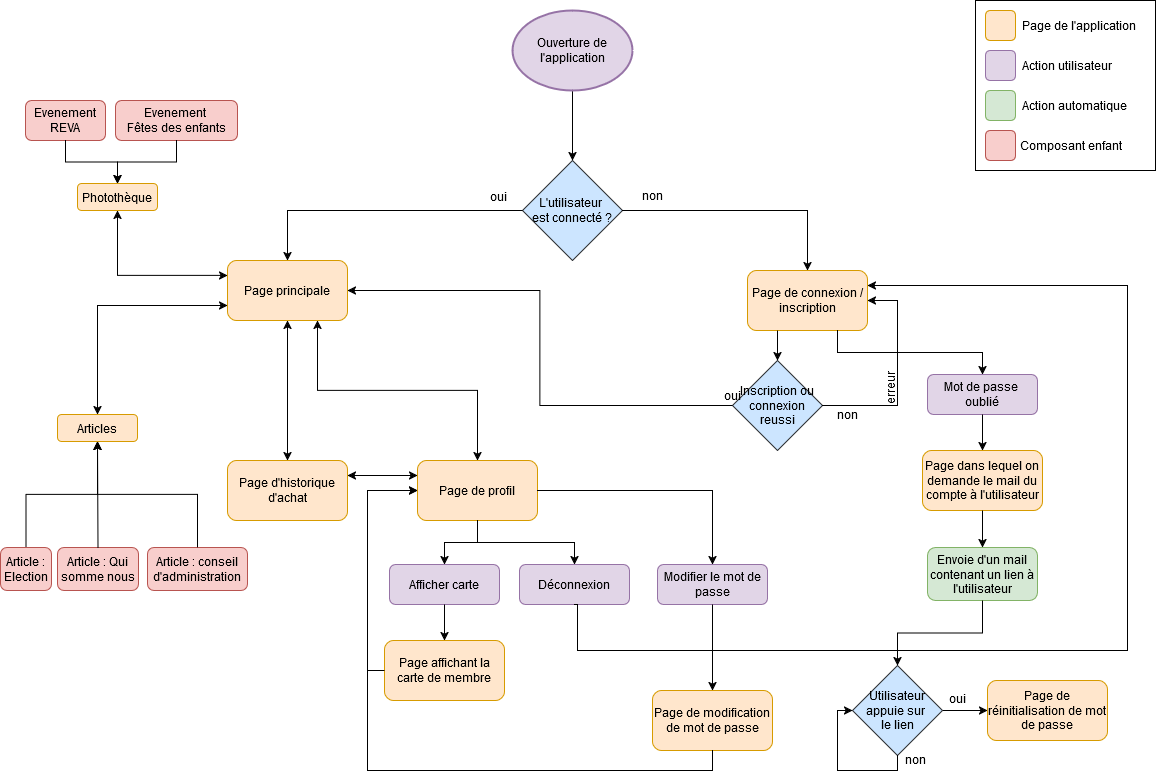

The diagram above was exported from draw.io. Its source (the exported page's mxGraphModel, read from the mxfile embedded in the PNG):
<mxGraphModel dx="583" dy="268" grid="1" gridSize="10" guides="1" tooltips="1" connect="1" arrows="1" fold="1" page="1" pageScale="1" pageWidth="1169" pageHeight="827" math="0" shadow="0">
  <root>
    <mxCell id="0" />
    <mxCell id="1" parent="0" />
    <mxCell id="_soIeDKohdFksfmmQW7i-4" value="" style="edgeStyle=orthogonalEdgeStyle;rounded=0;orthogonalLoop=1;jettySize=auto;html=1;" parent="1" source="_soIeDKohdFksfmmQW7i-1" target="_soIeDKohdFksfmmQW7i-3" edge="1">
      <mxGeometry relative="1" as="geometry" />
    </mxCell>
    <mxCell id="_soIeDKohdFksfmmQW7i-1" value="Ouverture de l'application" style="ellipse;whiteSpace=wrap;html=1;fillColor=#e1d5e7;strokeColor=#9673a6;strokeWidth=2;" parent="1" vertex="1">
      <mxGeometry x="525" y="10" width="120" height="80" as="geometry" />
    </mxCell>
    <mxCell id="_soIeDKohdFksfmmQW7i-3" value="&lt;div&gt;L'utilisateur&amp;nbsp;&lt;/div&gt;&lt;div&gt;est connecté ?&lt;/div&gt;" style="rhombus;whiteSpace=wrap;html=1;aspect=fixed;fillColor=#cce5ff;strokeColor=#36393d;" parent="1" vertex="1">
      <mxGeometry x="535" y="160" width="100" height="100" as="geometry" />
    </mxCell>
    <mxCell id="Flho2EoOVItLzj-21j_v-1" value="Page principale" style="rounded=1;whiteSpace=wrap;html=1;fillColor=#ffe6cc;strokeColor=#d79b00;" parent="1" vertex="1">
      <mxGeometry x="240" y="260" width="120" height="60" as="geometry" />
    </mxCell>
    <mxCell id="Flho2EoOVItLzj-21j_v-2" value="Page de connexion / inscription" style="rounded=1;whiteSpace=wrap;html=1;fillColor=#ffe6cc;strokeColor=#d79b00;" parent="1" vertex="1">
      <mxGeometry x="760" y="270" width="120" height="60" as="geometry" />
    </mxCell>
    <mxCell id="Flho2EoOVItLzj-21j_v-3" value="" style="endArrow=classic;html=1;rounded=0;exitX=0;exitY=0.5;exitDx=0;exitDy=0;entryX=0.5;entryY=0;entryDx=0;entryDy=0;edgeStyle=orthogonalEdgeStyle;" parent="1" source="_soIeDKohdFksfmmQW7i-3" target="Flho2EoOVItLzj-21j_v-1" edge="1">
      <mxGeometry width="50" height="50" relative="1" as="geometry">
        <mxPoint x="400" y="370" as="sourcePoint" />
        <mxPoint x="450" y="320" as="targetPoint" />
      </mxGeometry>
    </mxCell>
    <mxCell id="Flho2EoOVItLzj-21j_v-4" value="oui" style="text;html=1;align=center;verticalAlign=middle;whiteSpace=wrap;rounded=0;" parent="1" vertex="1">
      <mxGeometry x="481" y="181" width="60" height="30" as="geometry" />
    </mxCell>
    <mxCell id="Flho2EoOVItLzj-21j_v-5" value="" style="endArrow=classic;html=1;rounded=0;exitX=1;exitY=0.5;exitDx=0;exitDy=0;entryX=0.5;entryY=0;entryDx=0;entryDy=0;edgeStyle=orthogonalEdgeStyle;" parent="1" source="_soIeDKohdFksfmmQW7i-3" target="Flho2EoOVItLzj-21j_v-2" edge="1">
      <mxGeometry width="50" height="50" relative="1" as="geometry">
        <mxPoint x="400" y="370" as="sourcePoint" />
        <mxPoint x="450" y="320" as="targetPoint" />
      </mxGeometry>
    </mxCell>
    <mxCell id="Flho2EoOVItLzj-21j_v-7" value="non" style="text;html=1;align=center;verticalAlign=middle;whiteSpace=wrap;rounded=0;" parent="1" vertex="1">
      <mxGeometry x="635" y="180" width="60" height="30" as="geometry" />
    </mxCell>
    <mxCell id="Flho2EoOVItLzj-21j_v-8" value="Page d'historique d'achat" style="rounded=1;whiteSpace=wrap;html=1;fillColor=#ffe6cc;strokeColor=#d79b00;" parent="1" vertex="1">
      <mxGeometry x="240" y="460" width="120" height="60" as="geometry" />
    </mxCell>
    <mxCell id="Flho2EoOVItLzj-21j_v-9" value="Page de profil" style="rounded=1;whiteSpace=wrap;html=1;fillColor=#ffe6cc;strokeColor=#d79b00;" parent="1" vertex="1">
      <mxGeometry x="430" y="460" width="120" height="60" as="geometry" />
    </mxCell>
    <mxCell id="Flho2EoOVItLzj-21j_v-10" value="" style="endArrow=classic;html=1;rounded=0;exitX=0.75;exitY=1;exitDx=0;exitDy=0;entryX=0.5;entryY=0;entryDx=0;entryDy=0;edgeStyle=orthogonalEdgeStyle;startArrow=classic;startFill=1;" parent="1" source="Flho2EoOVItLzj-21j_v-1" target="Flho2EoOVItLzj-21j_v-9" edge="1">
      <mxGeometry width="50" height="50" relative="1" as="geometry">
        <mxPoint x="350" y="540" as="sourcePoint" />
        <mxPoint x="400" y="490" as="targetPoint" />
      </mxGeometry>
    </mxCell>
    <mxCell id="Flho2EoOVItLzj-21j_v-12" value="" style="endArrow=classic;html=1;rounded=0;exitX=0.5;exitY=1;exitDx=0;exitDy=0;entryX=0.5;entryY=0;entryDx=0;entryDy=0;edgeStyle=orthogonalEdgeStyle;startArrow=classic;startFill=1;" parent="1" source="Flho2EoOVItLzj-21j_v-1" target="Flho2EoOVItLzj-21j_v-8" edge="1">
      <mxGeometry width="50" height="50" relative="1" as="geometry">
        <mxPoint x="350" y="540" as="sourcePoint" />
        <mxPoint x="400" y="490" as="targetPoint" />
      </mxGeometry>
    </mxCell>
    <mxCell id="Flho2EoOVItLzj-21j_v-13" value="Déconnexion" style="rounded=1;whiteSpace=wrap;html=1;fillColor=#e1d5e7;strokeColor=#9673a6;" parent="1" vertex="1">
      <mxGeometry x="532" y="564" width="110" height="40" as="geometry" />
    </mxCell>
    <mxCell id="Flho2EoOVItLzj-21j_v-14" value="Afficher carte" style="rounded=1;whiteSpace=wrap;html=1;fillColor=#e1d5e7;strokeColor=#9673a6;" parent="1" vertex="1">
      <mxGeometry x="402" y="564" width="110" height="40" as="geometry" />
    </mxCell>
    <mxCell id="Flho2EoOVItLzj-21j_v-15" value="" style="endArrow=classic;html=1;rounded=0;exitX=0.5;exitY=1;exitDx=0;exitDy=0;entryX=0.5;entryY=0;entryDx=0;entryDy=0;edgeStyle=orthogonalEdgeStyle;" parent="1" source="Flho2EoOVItLzj-21j_v-9" target="Flho2EoOVItLzj-21j_v-13" edge="1">
      <mxGeometry width="50" height="50" relative="1" as="geometry">
        <mxPoint x="360" y="520" as="sourcePoint" />
        <mxPoint x="410" y="470" as="targetPoint" />
      </mxGeometry>
    </mxCell>
    <mxCell id="Flho2EoOVItLzj-21j_v-16" value="" style="endArrow=classic;html=1;rounded=0;exitX=0.5;exitY=1;exitDx=0;exitDy=0;entryX=0.5;entryY=0;entryDx=0;entryDy=0;edgeStyle=orthogonalEdgeStyle;" parent="1" source="Flho2EoOVItLzj-21j_v-9" target="Flho2EoOVItLzj-21j_v-14" edge="1">
      <mxGeometry width="50" height="50" relative="1" as="geometry">
        <mxPoint x="360" y="520" as="sourcePoint" />
        <mxPoint x="410" y="470" as="targetPoint" />
      </mxGeometry>
    </mxCell>
    <mxCell id="Flho2EoOVItLzj-21j_v-18" value="" style="endArrow=classic;html=1;rounded=0;exitX=0.5;exitY=1;exitDx=0;exitDy=0;entryX=1;entryY=0.25;entryDx=0;entryDy=0;edgeStyle=orthogonalEdgeStyle;" parent="1" source="Flho2EoOVItLzj-21j_v-13" target="Flho2EoOVItLzj-21j_v-2" edge="1">
      <mxGeometry width="50" height="50" relative="1" as="geometry">
        <mxPoint x="770" y="480" as="sourcePoint" />
        <mxPoint x="820" y="430" as="targetPoint" />
        <Array as="points">
          <mxPoint x="590" y="604" />
          <mxPoint x="590" y="650" />
          <mxPoint x="1140" y="650" />
          <mxPoint x="1140" y="285" />
        </Array>
      </mxGeometry>
    </mxCell>
    <mxCell id="Flho2EoOVItLzj-21j_v-19" value="Page affichant la carte de membre" style="rounded=1;whiteSpace=wrap;html=1;fillColor=#ffe6cc;strokeColor=#d79b00;" parent="1" vertex="1">
      <mxGeometry x="397" y="640" width="120" height="60" as="geometry" />
    </mxCell>
    <mxCell id="Flho2EoOVItLzj-21j_v-20" value="" style="endArrow=classic;html=1;rounded=0;exitX=0.5;exitY=1;exitDx=0;exitDy=0;entryX=0.5;entryY=0;entryDx=0;entryDy=0;" parent="1" source="Flho2EoOVItLzj-21j_v-14" target="Flho2EoOVItLzj-21j_v-19" edge="1">
      <mxGeometry width="50" height="50" relative="1" as="geometry">
        <mxPoint x="370" y="600" as="sourcePoint" />
        <mxPoint x="420" y="550" as="targetPoint" />
      </mxGeometry>
    </mxCell>
    <mxCell id="Flho2EoOVItLzj-21j_v-21" value="" style="endArrow=classic;html=1;rounded=0;entryX=0;entryY=0.5;entryDx=0;entryDy=0;exitX=0;exitY=0.5;exitDx=0;exitDy=0;edgeStyle=orthogonalEdgeStyle;" parent="1" source="Flho2EoOVItLzj-21j_v-19" target="Flho2EoOVItLzj-21j_v-9" edge="1">
      <mxGeometry width="50" height="50" relative="1" as="geometry">
        <mxPoint x="370" y="600" as="sourcePoint" />
        <mxPoint x="420" y="550" as="targetPoint" />
        <Array as="points">
          <mxPoint x="380" y="670" />
          <mxPoint x="380" y="490" />
        </Array>
      </mxGeometry>
    </mxCell>
    <mxCell id="Flho2EoOVItLzj-21j_v-22" value="Inscription ou connexion reussi" style="rhombus;whiteSpace=wrap;html=1;aspect=fixed;fillColor=#cce5ff;strokeColor=#36393d;" parent="1" vertex="1">
      <mxGeometry x="745" y="360" width="90" height="90" as="geometry" />
    </mxCell>
    <mxCell id="Flho2EoOVItLzj-21j_v-23" value="" style="endArrow=classic;html=1;rounded=0;exitX=0.25;exitY=1;exitDx=0;exitDy=0;entryX=0.5;entryY=0;entryDx=0;entryDy=0;" parent="1" source="Flho2EoOVItLzj-21j_v-2" target="Flho2EoOVItLzj-21j_v-22" edge="1">
      <mxGeometry width="50" height="50" relative="1" as="geometry">
        <mxPoint x="760" y="430" as="sourcePoint" />
        <mxPoint x="810" y="380" as="targetPoint" />
      </mxGeometry>
    </mxCell>
    <mxCell id="Flho2EoOVItLzj-21j_v-24" value="" style="endArrow=classic;html=1;rounded=0;entryX=1;entryY=0.5;entryDx=0;entryDy=0;exitX=0;exitY=0.5;exitDx=0;exitDy=0;edgeStyle=orthogonalEdgeStyle;" parent="1" source="Flho2EoOVItLzj-21j_v-22" target="Flho2EoOVItLzj-21j_v-1" edge="1">
      <mxGeometry width="50" height="50" relative="1" as="geometry">
        <mxPoint x="660" y="420" as="sourcePoint" />
        <mxPoint x="710" y="370" as="targetPoint" />
      </mxGeometry>
    </mxCell>
    <mxCell id="Flho2EoOVItLzj-21j_v-25" value="oui" style="text;html=1;align=center;verticalAlign=middle;whiteSpace=wrap;rounded=0;" parent="1" vertex="1">
      <mxGeometry x="715" y="380" width="60" height="30" as="geometry" />
    </mxCell>
    <mxCell id="Flho2EoOVItLzj-21j_v-26" value="" style="endArrow=classic;html=1;rounded=0;entryX=1;entryY=0.5;entryDx=0;entryDy=0;exitX=1;exitY=0.5;exitDx=0;exitDy=0;edgeStyle=orthogonalEdgeStyle;" parent="1" source="Flho2EoOVItLzj-21j_v-22" target="Flho2EoOVItLzj-21j_v-2" edge="1">
      <mxGeometry width="50" height="50" relative="1" as="geometry">
        <mxPoint x="870" y="420" as="sourcePoint" />
        <mxPoint x="920" y="370" as="targetPoint" />
        <Array as="points">
          <mxPoint x="910" y="405" />
          <mxPoint x="910" y="300" />
        </Array>
      </mxGeometry>
    </mxCell>
    <mxCell id="Flho2EoOVItLzj-21j_v-27" value="erreur" style="text;html=1;align=center;verticalAlign=middle;whiteSpace=wrap;rounded=0;rotation=-90;" parent="1" vertex="1">
      <mxGeometry x="873" y="372" width="60" height="30" as="geometry" />
    </mxCell>
    <mxCell id="Flho2EoOVItLzj-21j_v-29" value="Articles" style="rounded=1;whiteSpace=wrap;html=1;fillColor=#ffe6cc;strokeColor=#d79b00;" parent="1" vertex="1">
      <mxGeometry x="70" y="414" width="80" height="27" as="geometry" />
    </mxCell>
    <mxCell id="Flho2EoOVItLzj-21j_v-30" value="" style="endArrow=classic;startArrow=classic;html=1;rounded=0;entryX=0;entryY=0.75;entryDx=0;entryDy=0;exitX=0.5;exitY=0;exitDx=0;exitDy=0;edgeStyle=orthogonalEdgeStyle;" parent="1" source="Flho2EoOVItLzj-21j_v-29" target="Flho2EoOVItLzj-21j_v-1" edge="1">
      <mxGeometry width="50" height="50" relative="1" as="geometry">
        <mxPoint x="150" y="460" as="sourcePoint" />
        <mxPoint x="200" y="410" as="targetPoint" />
      </mxGeometry>
    </mxCell>
    <mxCell id="Flho2EoOVItLzj-21j_v-31" value="" style="endArrow=classic;startArrow=classic;html=1;rounded=0;exitX=1;exitY=0.25;exitDx=0;exitDy=0;entryX=0;entryY=0.25;entryDx=0;entryDy=0;" parent="1" source="Flho2EoOVItLzj-21j_v-8" target="Flho2EoOVItLzj-21j_v-9" edge="1">
      <mxGeometry width="50" height="50" relative="1" as="geometry">
        <mxPoint x="390" y="500" as="sourcePoint" />
        <mxPoint x="440" y="450" as="targetPoint" />
      </mxGeometry>
    </mxCell>
    <mxCell id="Flho2EoOVItLzj-21j_v-32" value="Article : Election" style="rounded=1;whiteSpace=wrap;html=1;fillColor=#f8cecc;strokeColor=#b85450;" parent="1" vertex="1">
      <mxGeometry x="13" y="547" width="51" height="43" as="geometry" />
    </mxCell>
    <mxCell id="Flho2EoOVItLzj-21j_v-33" value="&lt;div&gt;Article : Qui somme nous&lt;/div&gt;" style="rounded=1;whiteSpace=wrap;html=1;fillColor=#f8cecc;strokeColor=#b85450;" parent="1" vertex="1">
      <mxGeometry x="70" y="547" width="81" height="43" as="geometry" />
    </mxCell>
    <mxCell id="Flho2EoOVItLzj-21j_v-35" value="Article : conseil d'administration" style="rounded=1;whiteSpace=wrap;html=1;fillColor=#f8cecc;strokeColor=#b85450;" parent="1" vertex="1">
      <mxGeometry x="160" y="547" width="100" height="43" as="geometry" />
    </mxCell>
    <mxCell id="Flho2EoOVItLzj-21j_v-36" value="" style="endArrow=classic;html=1;rounded=0;exitX=0.5;exitY=0;exitDx=0;exitDy=0;entryX=0.5;entryY=1;entryDx=0;entryDy=0;edgeStyle=orthogonalEdgeStyle;" parent="1" source="Flho2EoOVItLzj-21j_v-32" target="Flho2EoOVItLzj-21j_v-29" edge="1">
      <mxGeometry width="50" height="50" relative="1" as="geometry">
        <mxPoint x="70" y="530" as="sourcePoint" />
        <mxPoint x="120" y="480" as="targetPoint" />
      </mxGeometry>
    </mxCell>
    <mxCell id="Flho2EoOVItLzj-21j_v-37" value="" style="endArrow=classic;html=1;rounded=0;entryX=0.5;entryY=1;entryDx=0;entryDy=0;exitX=0.5;exitY=0;exitDx=0;exitDy=0;" parent="1" source="Flho2EoOVItLzj-21j_v-33" target="Flho2EoOVItLzj-21j_v-29" edge="1">
      <mxGeometry width="50" height="50" relative="1" as="geometry">
        <mxPoint x="70" y="530" as="sourcePoint" />
        <mxPoint x="120" y="480" as="targetPoint" />
      </mxGeometry>
    </mxCell>
    <mxCell id="Flho2EoOVItLzj-21j_v-38" value="" style="endArrow=classic;html=1;rounded=0;entryX=0.5;entryY=1;entryDx=0;entryDy=0;exitX=0.5;exitY=0;exitDx=0;exitDy=0;edgeStyle=orthogonalEdgeStyle;" parent="1" source="Flho2EoOVItLzj-21j_v-35" target="Flho2EoOVItLzj-21j_v-29" edge="1">
      <mxGeometry width="50" height="50" relative="1" as="geometry">
        <mxPoint x="100" y="560" as="sourcePoint" />
        <mxPoint x="150" y="510" as="targetPoint" />
      </mxGeometry>
    </mxCell>
    <mxCell id="Flho2EoOVItLzj-21j_v-39" value="Photothèque" style="rounded=1;whiteSpace=wrap;html=1;fillColor=#ffe6cc;strokeColor=#d79b00;" parent="1" vertex="1">
      <mxGeometry x="90" y="183" width="80" height="27" as="geometry" />
    </mxCell>
    <mxCell id="Flho2EoOVItLzj-21j_v-40" value="" style="endArrow=classic;startArrow=classic;html=1;rounded=0;entryX=0.5;entryY=1;entryDx=0;entryDy=0;exitX=0;exitY=0.25;exitDx=0;exitDy=0;edgeStyle=orthogonalEdgeStyle;" parent="1" source="Flho2EoOVItLzj-21j_v-1" target="Flho2EoOVItLzj-21j_v-39" edge="1">
      <mxGeometry width="50" height="50" relative="1" as="geometry">
        <mxPoint x="50" y="260" as="sourcePoint" />
        <mxPoint x="100" y="210" as="targetPoint" />
      </mxGeometry>
    </mxCell>
    <mxCell id="Flho2EoOVItLzj-21j_v-41" value="Evenement REVA" style="rounded=1;whiteSpace=wrap;html=1;fillColor=#f8cecc;strokeColor=#b85450;" parent="1" vertex="1">
      <mxGeometry x="38" y="100" width="80" height="40" as="geometry" />
    </mxCell>
    <mxCell id="Flho2EoOVItLzj-21j_v-42" value="&lt;div&gt;Evenement&amp;nbsp;&lt;/div&gt;&lt;div&gt;Fêtes des enfants&lt;/div&gt;" style="rounded=1;whiteSpace=wrap;html=1;fillColor=#f8cecc;strokeColor=#b85450;" parent="1" vertex="1">
      <mxGeometry x="128" y="100" width="122" height="40" as="geometry" />
    </mxCell>
    <mxCell id="Flho2EoOVItLzj-21j_v-45" value="" style="endArrow=classic;html=1;rounded=0;exitX=0.5;exitY=1;exitDx=0;exitDy=0;entryX=0.5;entryY=0;entryDx=0;entryDy=0;edgeStyle=orthogonalEdgeStyle;" parent="1" source="Flho2EoOVItLzj-21j_v-41" target="Flho2EoOVItLzj-21j_v-39" edge="1">
      <mxGeometry width="50" height="50" relative="1" as="geometry">
        <mxPoint x="50" y="210" as="sourcePoint" />
        <mxPoint x="100" y="160" as="targetPoint" />
      </mxGeometry>
    </mxCell>
    <mxCell id="Flho2EoOVItLzj-21j_v-46" value="" style="endArrow=classic;html=1;rounded=0;exitX=0.5;exitY=1;exitDx=0;exitDy=0;entryX=0.5;entryY=0;entryDx=0;entryDy=0;edgeStyle=orthogonalEdgeStyle;" parent="1" source="Flho2EoOVItLzj-21j_v-42" target="Flho2EoOVItLzj-21j_v-39" edge="1">
      <mxGeometry width="50" height="50" relative="1" as="geometry">
        <mxPoint x="50" y="210" as="sourcePoint" />
        <mxPoint x="100" y="160" as="targetPoint" />
      </mxGeometry>
    </mxCell>
    <mxCell id="Flho2EoOVItLzj-21j_v-47" value="non" style="text;html=1;align=center;verticalAlign=middle;whiteSpace=wrap;rounded=0;" parent="1" vertex="1">
      <mxGeometry x="830" y="399" width="60" height="30" as="geometry" />
    </mxCell>
    <mxCell id="v40-K3NltqKeSnGxwJuR-1" value="Modifier le mot de passe" style="rounded=1;whiteSpace=wrap;html=1;fillColor=#e1d5e7;strokeColor=#9673a6;" vertex="1" parent="1">
      <mxGeometry x="670" y="564" width="110" height="40" as="geometry" />
    </mxCell>
    <mxCell id="v40-K3NltqKeSnGxwJuR-2" value="" style="endArrow=classic;html=1;rounded=0;exitX=1;exitY=0.5;exitDx=0;exitDy=0;entryX=0.5;entryY=0;entryDx=0;entryDy=0;edgeStyle=orthogonalEdgeStyle;" edge="1" parent="1" source="Flho2EoOVItLzj-21j_v-9" target="v40-K3NltqKeSnGxwJuR-1">
      <mxGeometry width="50" height="50" relative="1" as="geometry">
        <mxPoint x="730" y="560" as="sourcePoint" />
        <mxPoint x="780" y="510" as="targetPoint" />
      </mxGeometry>
    </mxCell>
    <mxCell id="v40-K3NltqKeSnGxwJuR-3" value="Page de modification de mot de passe" style="rounded=1;whiteSpace=wrap;html=1;fillColor=#ffe6cc;strokeColor=#d79b00;" vertex="1" parent="1">
      <mxGeometry x="665" y="690" width="120" height="60" as="geometry" />
    </mxCell>
    <mxCell id="v40-K3NltqKeSnGxwJuR-4" value="" style="endArrow=classic;html=1;rounded=0;exitX=0.5;exitY=1;exitDx=0;exitDy=0;entryX=0.5;entryY=0;entryDx=0;entryDy=0;" edge="1" parent="1" source="v40-K3NltqKeSnGxwJuR-1" target="v40-K3NltqKeSnGxwJuR-3">
      <mxGeometry width="50" height="50" relative="1" as="geometry">
        <mxPoint x="710" y="680" as="sourcePoint" />
        <mxPoint x="760" y="630" as="targetPoint" />
      </mxGeometry>
    </mxCell>
    <mxCell id="v40-K3NltqKeSnGxwJuR-6" value="" style="endArrow=classic;html=1;rounded=0;exitX=0.5;exitY=1;exitDx=0;exitDy=0;entryX=0;entryY=0.5;entryDx=0;entryDy=0;edgeStyle=orthogonalEdgeStyle;" edge="1" parent="1" source="v40-K3NltqKeSnGxwJuR-3" target="Flho2EoOVItLzj-21j_v-9">
      <mxGeometry width="50" height="50" relative="1" as="geometry">
        <mxPoint x="640" y="680" as="sourcePoint" />
        <mxPoint x="690" y="630" as="targetPoint" />
        <Array as="points">
          <mxPoint x="725" y="770" />
          <mxPoint x="380" y="770" />
          <mxPoint x="380" y="490" />
        </Array>
      </mxGeometry>
    </mxCell>
    <mxCell id="v40-K3NltqKeSnGxwJuR-7" value="" style="endArrow=classic;html=1;rounded=0;exitX=0.75;exitY=1;exitDx=0;exitDy=0;entryX=0.5;entryY=0;entryDx=0;entryDy=0;edgeStyle=orthogonalEdgeStyle;" edge="1" parent="1" source="Flho2EoOVItLzj-21j_v-2" target="v40-K3NltqKeSnGxwJuR-8">
      <mxGeometry width="50" height="50" relative="1" as="geometry">
        <mxPoint x="890" y="380" as="sourcePoint" />
        <mxPoint x="940" y="330" as="targetPoint" />
      </mxGeometry>
    </mxCell>
    <mxCell id="v40-K3NltqKeSnGxwJuR-8" value="&lt;div&gt;Mot de passe&amp;nbsp;&lt;/div&gt;&lt;div&gt;oublié&lt;/div&gt;" style="rounded=1;whiteSpace=wrap;html=1;fillColor=#e1d5e7;strokeColor=#9673a6;" vertex="1" parent="1">
      <mxGeometry x="940" y="374" width="110" height="40" as="geometry" />
    </mxCell>
    <mxCell id="v40-K3NltqKeSnGxwJuR-9" value="Page dans lequel on demande le mail du compte à l'utilisateur" style="rounded=1;whiteSpace=wrap;html=1;fillColor=#ffe6cc;strokeColor=#d79b00;" vertex="1" parent="1">
      <mxGeometry x="935" y="450" width="120" height="60" as="geometry" />
    </mxCell>
    <mxCell id="v40-K3NltqKeSnGxwJuR-10" value="" style="endArrow=classic;html=1;rounded=0;exitX=0.5;exitY=1;exitDx=0;exitDy=0;entryX=0.5;entryY=0;entryDx=0;entryDy=0;" edge="1" parent="1" source="v40-K3NltqKeSnGxwJuR-8" target="v40-K3NltqKeSnGxwJuR-9">
      <mxGeometry width="50" height="50" relative="1" as="geometry">
        <mxPoint x="800" y="550" as="sourcePoint" />
        <mxPoint x="850" y="500" as="targetPoint" />
      </mxGeometry>
    </mxCell>
    <mxCell id="v40-K3NltqKeSnGxwJuR-11" value="Envoie d'un mail contenant un lien à l'utilisateur" style="rounded=1;whiteSpace=wrap;html=1;fillColor=#d5e8d4;strokeColor=#82b366;" vertex="1" parent="1">
      <mxGeometry x="940" y="547" width="110" height="53" as="geometry" />
    </mxCell>
    <mxCell id="v40-K3NltqKeSnGxwJuR-12" value="" style="endArrow=classic;html=1;rounded=0;exitX=0.5;exitY=1;exitDx=0;exitDy=0;entryX=0.5;entryY=0;entryDx=0;entryDy=0;" edge="1" parent="1" source="v40-K3NltqKeSnGxwJuR-9" target="v40-K3NltqKeSnGxwJuR-11">
      <mxGeometry width="50" height="50" relative="1" as="geometry">
        <mxPoint x="800" y="550" as="sourcePoint" />
        <mxPoint x="850" y="500" as="targetPoint" />
      </mxGeometry>
    </mxCell>
    <mxCell id="v40-K3NltqKeSnGxwJuR-13" value="Page de réinitialisation de mot de passe" style="rounded=1;whiteSpace=wrap;html=1;fillColor=#ffe6cc;strokeColor=#d79b00;" vertex="1" parent="1">
      <mxGeometry x="1000" y="680" width="120" height="60" as="geometry" />
    </mxCell>
    <mxCell id="v40-K3NltqKeSnGxwJuR-16" value="" style="edgeStyle=orthogonalEdgeStyle;rounded=0;orthogonalLoop=1;jettySize=auto;html=1;" edge="1" parent="1" source="v40-K3NltqKeSnGxwJuR-15" target="v40-K3NltqKeSnGxwJuR-13">
      <mxGeometry relative="1" as="geometry" />
    </mxCell>
    <mxCell id="v40-K3NltqKeSnGxwJuR-17" value="" style="edgeStyle=orthogonalEdgeStyle;rounded=0;orthogonalLoop=1;jettySize=auto;html=1;startArrow=classic;startFill=1;endArrow=none;endFill=0;" edge="1" parent="1" source="v40-K3NltqKeSnGxwJuR-15" target="v40-K3NltqKeSnGxwJuR-11">
      <mxGeometry relative="1" as="geometry" />
    </mxCell>
    <mxCell id="v40-K3NltqKeSnGxwJuR-15" value="&lt;div&gt;Utilisateur appuie sur&amp;nbsp;&lt;/div&gt;&lt;div&gt;le lien&lt;/div&gt;" style="rhombus;whiteSpace=wrap;html=1;aspect=fixed;fillColor=#cce5ff;strokeColor=#36393d;" vertex="1" parent="1">
      <mxGeometry x="865" y="665" width="90" height="90" as="geometry" />
    </mxCell>
    <mxCell id="v40-K3NltqKeSnGxwJuR-18" value="non" style="text;html=1;align=center;verticalAlign=middle;whiteSpace=wrap;rounded=0;" vertex="1" parent="1">
      <mxGeometry x="898" y="744" width="60" height="30" as="geometry" />
    </mxCell>
    <mxCell id="v40-K3NltqKeSnGxwJuR-20" value="oui" style="text;html=1;align=center;verticalAlign=middle;whiteSpace=wrap;rounded=0;" vertex="1" parent="1">
      <mxGeometry x="940" y="683" width="60" height="30" as="geometry" />
    </mxCell>
    <mxCell id="v40-K3NltqKeSnGxwJuR-21" value="" style="endArrow=classic;html=1;rounded=0;exitX=0.5;exitY=1;exitDx=0;exitDy=0;entryX=0;entryY=0.5;entryDx=0;entryDy=0;edgeStyle=orthogonalEdgeStyle;" edge="1" parent="1">
      <mxGeometry width="50" height="50" relative="1" as="geometry">
        <mxPoint x="910" y="755" as="sourcePoint" />
        <mxPoint x="865" y="710" as="targetPoint" />
        <Array as="points">
          <mxPoint x="910" y="770" />
          <mxPoint x="850" y="770" />
          <mxPoint x="850" y="710" />
        </Array>
      </mxGeometry>
    </mxCell>
    <mxCell id="v40-K3NltqKeSnGxwJuR-22" value="" style="rounded=0;whiteSpace=wrap;html=1;" vertex="1" parent="1">
      <mxGeometry x="988" width="180" height="170" as="geometry" />
    </mxCell>
    <mxCell id="v40-K3NltqKeSnGxwJuR-23" value="" style="rounded=1;whiteSpace=wrap;html=1;fillColor=#ffe6cc;strokeColor=#d79b00;" vertex="1" parent="1">
      <mxGeometry x="998" y="10" width="30" height="30" as="geometry" />
    </mxCell>
    <mxCell id="v40-K3NltqKeSnGxwJuR-24" value="" style="rounded=1;whiteSpace=wrap;html=1;fillColor=#e1d5e7;strokeColor=#9673a6;" vertex="1" parent="1">
      <mxGeometry x="998" y="50" width="30" height="30" as="geometry" />
    </mxCell>
    <mxCell id="v40-K3NltqKeSnGxwJuR-25" value="" style="rounded=1;whiteSpace=wrap;html=1;fillColor=#d5e8d4;strokeColor=#82b366;" vertex="1" parent="1">
      <mxGeometry x="998" y="90" width="30" height="30" as="geometry" />
    </mxCell>
    <mxCell id="v40-K3NltqKeSnGxwJuR-26" value="" style="rounded=1;whiteSpace=wrap;html=1;fillColor=#f8cecc;strokeColor=#b85450;" vertex="1" parent="1">
      <mxGeometry x="998" y="130" width="30" height="30" as="geometry" />
    </mxCell>
    <mxCell id="v40-K3NltqKeSnGxwJuR-27" value="Page de l'application" style="text;html=1;align=left;verticalAlign=middle;whiteSpace=wrap;rounded=0;" vertex="1" parent="1">
      <mxGeometry x="1033" y="10" width="127" height="30" as="geometry" />
    </mxCell>
    <mxCell id="v40-K3NltqKeSnGxwJuR-28" value="Action utilisateur" style="text;html=1;align=left;verticalAlign=middle;whiteSpace=wrap;rounded=0;" vertex="1" parent="1">
      <mxGeometry x="1033" y="50" width="117" height="30" as="geometry" />
    </mxCell>
    <mxCell id="v40-K3NltqKeSnGxwJuR-29" value="Action automatique" style="text;html=1;align=left;verticalAlign=middle;whiteSpace=wrap;rounded=0;" vertex="1" parent="1">
      <mxGeometry x="1033" y="90" width="117" height="30" as="geometry" />
    </mxCell>
    <mxCell id="v40-K3NltqKeSnGxwJuR-30" value="Composant enfant" style="text;html=1;align=left;verticalAlign=middle;whiteSpace=wrap;rounded=0;" vertex="1" parent="1">
      <mxGeometry x="1030.5" y="130" width="119.5" height="30" as="geometry" />
    </mxCell>
  </root>
</mxGraphModel>